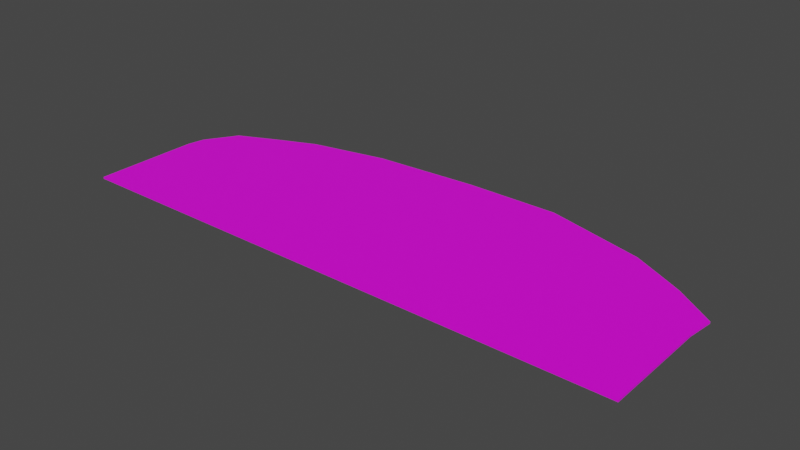# Source: terrain_woods_195.blend  (saved by Blender 3.0.42; exported with 4.5.12 LTS)
import bpy
from mathutils import Matrix  # noqa: F401  (used for matrix-valued properties, if any)

bpy.ops.wm.read_factory_settings(use_empty=True)
scene = bpy.context.scene
scene.name = 'Scene'

# ---- collections
col_collection = bpy.data.collections.new('Collection'); scene.collection.children.link(col_collection)

# ---- images (referenced by path relative to the original .blend; pixels are not part of the script)
import os
ASSET_DIR = os.environ.get("B2B_ASSET_DIR", "")  # directory of the original .blend (textures are referenced by path, not embedded)
HERE = os.path.dirname(os.path.abspath(__file__))  # packed textures are extracted next to this script under _unpacked/

def load_image(name, relpath, width, height, colorspace="sRGB"):
    """Load a texture the original file referenced (path relative to the .blend, or extracted next to this script)."""
    p = next((c for c in (os.path.join(HERE, relpath), os.path.join(ASSET_DIR, relpath)) if relpath and os.path.exists(c)), "")
    if p:
        img = bpy.data.images.load(p, check_existing=True)
        img.name = name
    else:  # same state as the original file: an image datablock whose file is absent (Cycles renders it pink)
        img = bpy.data.images.new(name, width, height)
        img.source = "FILE"
        img.filepath = "//" + (relpath or name)
    img.colorspace_settings.name = colorspace
    return img
img_terrain_woods_195_jpg = load_image('terrain_woods_195.jpg', 'terrain_woods_195.jpg', 1024, 1024, 'sRGB')

# ---- materials (node trees are filled in below, after node groups)
mat_none_010 = bpy.data.materials.new('None.010')
mat_none_010.use_transparent_shadow = False

# ---- material node trees
mat_none_010.use_nodes = True; mat_none_010.node_tree.nodes.clear()
_N = mat_none_010.node_tree.nodes; _L = mat_none_010.node_tree.links
n0 = _N.new('ShaderNodeBsdfPrincipled'); n0.name = 'Principled BSDF'; n0.location = (10, 300)
n0.distribution = 'GGX'
n0.subsurface_method = 'RANDOM_WALK_SKIN'
n0.inputs[3].default_value = 1.45
n0.inputs[27].default_value = (0.0, 0.0, 0.0, 1.0)
n0.inputs[28].default_value = 1.0
n1 = _N.new('ShaderNodeOutputMaterial'); n1.name = 'Material Output'; n1.location = (300, 300)
n2 = _N.new('ShaderNodeTexImage'); n2.name = 'Image Texture'; n2.location = (-411, 47)
n2.image = img_terrain_woods_195_jpg
_L.new(n0.outputs[0], n1.inputs[0])
_L.new(n2.outputs[0], n0.inputs[0])
n1.is_active_output = True

# ---- world
world_world = bpy.data.worlds.new('World'); scene.world = world_world
world_world.use_nodes = True; world_world.node_tree.nodes.clear()
_N = world_world.node_tree.nodes; _L = world_world.node_tree.links
n0 = _N.new('ShaderNodeOutputWorld'); n0.name = 'World Output'; n0.location = (300, 300)
n1 = _N.new('ShaderNodeBackground'); n1.name = 'Background'; n1.location = (10, 300)
n1.inputs[0].default_value = (0.05088, 0.05088, 0.05088, 1.0)
_L.new(n1.outputs[0], n0.inputs[0])
n0.is_active_output = True
world_world.color = (0.05088, 0.05088, 0.05088)
world_world.use_sun_shadow = False
world_world.sun_shadow_jitter_overblur = 0.0

# ---- meshes
me_terrain_woods__195_terrain_woods__195_terrain_woods__195_terrai = bpy.data.meshes.new('terrain_Woods_#195_terrain_Woods_#195_terrain_Woods_#195_terrai')
me_terrain_woods__195_terrain_woods__195_terrain_woods__195_terrai.from_pydata([(-6.255, -1.357, 0.01999), (-4.176, -2.141, 0.01999), (6.221, -2.14, 0.01996), (6.221, -1.357, 0.01995), (4.142, -2.14, 0.01996), (2.062, -2.14, 0.01997), (-2.097, -2.141, 0.01998), (-0.0172, -2.141, 0.01997), (5.006, 1.59, 0.01992), (5.42, 1.371, 0.01992), (6.285, 0.7762, 0.01992), (6.221, 0.2095, 0.01993), (6.221, -0.5738, 0.01994), (4.248, 1.98, 0.01992), (2.062, 2.559, 0.01992), (-0.0174, 2.559, 0.01993), (-4.012, 2.051, 0.01995), (-2.335, 2.41, 0.01994), (-4.802, 1.714, 0.01995), (-5.741, 1.282, 0.01996), (-6.181, 0.5876, 0.01997), (-6.255, 0.2093, 0.01997), (-6.255, -0.574, 0.01998), (-4.176, -2.141, -0.01992), (-6.255, -1.357, -0.01992), (6.221, -2.14, -0.01995), (6.221, -1.357, -0.01996), (4.142, -2.14, -0.01994), (2.062, -2.14, -0.01994), (-2.097, -2.141, -0.01992), (5.006, 1.59, -0.01999), (4.248, 1.98, -0.01999), (5.42, 1.371, -0.01999), (6.285, 0.7762, -0.01998), (6.221, -0.5738, -0.01997), (6.221, 0.2095, -0.01998), (2.062, 2.559, -0.01999), (-0.01739, 2.559, -0.01998), (-2.335, 2.41, -0.01997), (-4.012, 2.051, -0.01996), (-4.802, 1.714, -0.01996), (-5.741, 1.282, -0.01995), (-6.181, 0.5876, -0.01994), (-6.255, 0.2093, -0.01993), (-6.255, -0.574, -0.01993), (-6.255, -2.141, -0.01991), (-6.255, -2.141, 0.02), (-0.0172, -2.141, -0.01993)], [], [(1, 6, 7, 5, 4, 2, 3, 12, 11, 10, 9, 8, 13, 14, 15, 17, 16, 18, 19, 20, 21, 22, 0, 46), (31, 30, 32, 33, 35, 34, 26, 25, 27, 28, 47, 29, 23, 45, 24, 44, 43, 42, 41, 40, 39, 38, 37, 36), (32, 9, 10, 33), (39, 16, 17, 38), (24, 0, 22, 44), (26, 3, 2, 25), (34, 12, 3, 26), (35, 11, 12, 34), (33, 10, 11, 35), (30, 8, 9, 32), (31, 13, 8, 30), (36, 14, 13, 31), (37, 15, 14, 36), (38, 17, 15, 37), (40, 18, 16, 39), (41, 19, 18, 40), (42, 20, 19, 41), (43, 21, 20, 42), (44, 22, 21, 43), (45, 46, 0, 24), (4, 5, 7, 6, 1, 46, 45, 23, 29, 47, 28, 27, 25, 2)])
me_terrain_woods__195_terrain_woods__195_terrain_woods__195_terrai.polygons.foreach_set('use_smooth', [True] * 21)
_k = set([(0, 22), (0, 46), (1, 6), (1, 46), (2, 3), (2, 4), (2, 25), (3, 12), (4, 5), (5, 7), (6, 7), (8, 9), (8, 13), (9, 10), (9, 32), (10, 11), (10, 33), (11, 12), (11, 35), (13, 14), (13, 31), (14, 15), (14, 36), (15, 17), (15, 37), (16, 17), (16, 18), (16, 39), (17, 38), (18, 19), (18, 40), (19, 20), (19, 41), (20, 21), (20, 42), (21, 22), (21, 43), (23, 29), (23, 45), (24, 44), (24, 45), (25, 26), (25, 27), (26, 34), (27, 28), (28, 47), (29, 47), (30, 31), (30, 32), (31, 36), (32, 33), (33, 35), (34, 35), (36, 37), (37, 38), (38, 39), (39, 40), (40, 41), (41, 42), (42, 43), (43, 44), (45, 46)])
me_terrain_woods__195_terrain_woods__195_terrain_woods__195_terrai.attributes.new('sharp_edge', 'BOOLEAN', 'EDGE').data.foreach_set('value', [ (min(e.vertices), max(e.vertices)) in _k for e in me_terrain_woods__195_terrain_woods__195_terrain_woods__195_terrai.edges])
_uv = me_terrain_woods__195_terrain_woods__195_terrain_woods__195_terrai.uv_layers.new(name='UVMap')
_uv.uv.foreach_set('vector', [0.3748, 0.07615, 0.4421, 0.07697, 0.5094, 0.0778, 0.5767, 0.07863, 0.644, 0.07946, 0.7113, 0.08029, 0.7105, 0.1479, 0.7097, 0.2156, 0.7088, 0.2832, 0.7103, 0.3322, 0.6817, 0.3833, 0.668, 0.402, 0.6431, 0.4354, 0.5717, 0.4845, 0.5044, 0.4837, 0.4295, 0.4699, 0.3756, 0.4383, 0.3504, 0.4088, 0.3205, 0.3711, 0.307, 0.311, 0.305, 0.2783, 0.3058, 0.2106, 0.3066, 0.143, 0.3075, 0.07532, 0.01817, 0.9655, 0.01367, 0.9655, 0.01367, 0.97, 0.01367, 0.9745, 0.01367, 0.979, 0.01367, 0.9835, 0.01367, 0.988, 0.01367, 0.9925, 0.01817, 0.9925, 0.02268, 0.9925, 0.02719, 0.9925, 0.0317, 0.9925, 0.03621, 0.9925, 0.04071, 0.9925, 0.04071, 0.988, 0.04071, 0.9835, 0.04071, 0.979, 0.04071, 0.9745, 0.04071, 0.97, 0.04071, 0.9655, 0.03621, 0.9655, 0.0317, 0.9655, 0.02719, 0.9655, 0.02268, 0.9655, 0.0, 0.1667, 0.0, 0.1667, 0.0, 0.3333, 0.0, 0.3333, 0.8333, 0.0, 0.8333, 0.0, 0.6667, 0.0, 0.6667, 0.0, 1.0, 0.8333, 1.0, 0.8333, 1.0, 0.6667, 1.0, 0.6667, 0.0, 0.8333, 0.0, 0.8333, 0.0, 1.0, 0.0, 1.0, 0.0, 0.6667, 0.0, 0.6667, 0.0, 0.8333, 0.0, 0.8333, 0.0, 0.5, 0.0, 0.5, 0.0, 0.6667, 0.0, 0.6667, 0.0, 0.3333, 0.0, 0.3333, 0.0, 0.5, 0.0, 0.5, 0.0, 0.0, 0.0, 0.0, 0.0, 0.1667, 0.0, 0.1667, 0.1667, 0.0, 0.1667, 0.0, 0.0, 0.0, 0.0, 0.0, 0.3333, 0.0, 0.3333, 0.0, 0.1667, 0.0, 0.1667, 0.0, 0.5, 0.0, 0.5, 0.0, 0.3333, 0.0, 0.3333, 0.0, 0.6667, 0.0, 0.6667, 0.0, 0.5, 0.0, 0.5, 0.0, 1.0, 0.0, 1.0, 0.0, 0.8333, 0.0, 0.8333, 0.0, 1.0, 0.1667, 1.0, 0.1667, 1.0, 0.0, 1.0, 0.0, 1.0, 0.3333, 1.0, 0.3333, 1.0, 0.1667, 1.0, 0.1667, 1.0, 0.5, 1.0, 0.5, 1.0, 0.3333, 1.0, 0.3333, 1.0, 0.6667, 1.0, 0.6667, 1.0, 0.5, 1.0, 0.5, 1.0, 1.0, 1.0, 1.0, 1.0, 0.8333, 1.0, 0.8333, 0.1667, 1.0, 0.3333, 1.0, 0.5, 1.0, 0.6667, 1.0, 0.8333, 1.0, 1.0, 1.0, 1.0, 1.0, 0.8333, 1.0, 0.6667, 1.0, 0.5, 1.0, 0.3333, 1.0, 0.1667, 1.0, 0.0, 1.0, 0.0, 1.0])
me_terrain_woods__195_terrain_woods__195_terrain_woods__195_terrai.materials.append(mat_none_010)
me_terrain_woods__195_terrain_woods__195_terrain_woods__195_terrai.use_remesh_fix_poles = True
me_terrain_woods__195_terrain_woods__195_terrain_woods__195_terrai.use_remesh_preserve_attributes = False
me_terrain_woods__195_terrain_woods__195_terrain_woods__195_terrai.update()
me_terrain_woods__195_terrain_woods__195_terrain_woods__195_terrai.normals_split_custom_set([tuple(v) for v in zip(*[iter([3.312e-06, 1.024e-05, 1.0, 3.312e-06, 1.024e-05, 1.0, 3.312e-06, 1.024e-05, 1.0, 3.312e-06, 1.024e-05, 1.0, 3.312e-06, 1.024e-05, 1.0, 3.312e-06, 1.024e-05, 1.0, 3.312e-06, 1.024e-05, 1.0, 3.312e-06, 1.024e-05, 1.0, 3.312e-06, 1.024e-05, 1.0, 3.312e-06, 1.024e-05, 1.0, 3.312e-06, 1.024e-05, 1.0, 3.312e-06, 1.024e-05, 1.0, 3.312e-06, 1.024e-05, 1.0, 3.312e-06, 1.024e-05, 1.0, 3.312e-06, 1.024e-05, 1.0, 3.312e-06, 1.024e-05, 1.0, 3.312e-06, 1.024e-05, 1.0, 3.312e-06, 1.024e-05, 1.0, 3.312e-06, 1.024e-05, 1.0, 3.312e-06, 1.024e-05, 1.0, 3.312e-06, 1.024e-05, 1.0, 3.312e-06, 1.024e-05, 1.0, 3.312e-06, 1.024e-05, 1.0, 3.312e-06, 1.024e-05, 1.0, -3.329e-06, -1.037e-05, -1.0, -3.329e-06, -1.037e-05, -1.0, -3.329e-06, -1.037e-05, -1.0, -3.329e-06, -1.037e-05, -1.0, -3.329e-06, -1.037e-05, -1.0, -3.329e-06, -1.037e-05, -1.0, -3.329e-06, -1.037e-05, -1.0, -3.329e-06, -1.037e-05, -1.0, -3.329e-06, -1.037e-05, -1.0, -3.329e-06, -1.037e-05, -1.0, -3.329e-06, -1.037e-05, -1.0, -3.329e-06, -1.037e-05, -1.0, -3.329e-06, -1.037e-05, -1.0, -3.329e-06, -1.037e-05, -1.0, -3.329e-06, -1.037e-05, -1.0, -3.329e-06, -1.037e-05, -1.0, -3.329e-06, -1.037e-05, -1.0, -3.329e-06, -1.037e-05, -1.0, -3.329e-06, -1.037e-05, -1.0, -3.329e-06, -1.037e-05, -1.0, -3.329e-06, -1.037e-05, -1.0, -3.329e-06, -1.037e-05, -1.0, -3.329e-06, -1.037e-05, -1.0, -3.329e-06, -1.037e-05, -1.0, 0.5669, 0.8238, 2.644e-05, 0.5669, 0.8238, 2.644e-05, 0.5669, 0.8238, 2.644e-05, 0.5669, 0.8238, 2.644e-05, -0.2093, 0.9778, -1.367e-05, -0.2093, 0.9778, -1.367e-05, -0.2093, 0.9778, -1.367e-05, -0.2093, 0.9778, -1.367e-05, -1.0, -4.1e-05, -0.0001046, -1.0, -4.1e-05, -0.0001046, -1.0, -4.195e-05, -8.663e-05, -1.0, -4.195e-05, -8.663e-05, 1.0, 4.195e-05, 8.364e-05, 1.0, 4.195e-05, 8.364e-05, 1.0, 3.956e-05, 9.559e-05, 1.0, 3.956e-05, 9.559e-05, 1.0, 4.457e-05, 4.779e-05, 1.0, 4.457e-05, 4.779e-05, 1.0, 4.195e-05, 8.364e-05, 1.0, 4.195e-05, 8.364e-05, 1.0, 4.481e-05, 2.39e-05, 1.0, 4.481e-05, 2.39e-05, 1.0, 4.457e-05, 4.779e-05, 1.0, 4.457e-05, 4.779e-05, 0.9938, -0.1116, 2.38e-05, 0.9938, -0.1116, 2.38e-05, 0.9938, -0.1116, 2.38e-05, 0.9938, -0.1116, 2.38e-05, 0.4624, 0.8867, 2.887e-05, 0.4624, 0.8867, 2.887e-05, 0.467, 0.8843, 3.251e-05, 0.467, 0.8843, 3.251e-05, 0.4579, 0.889, 2.523e-05, 0.4579, 0.889, 2.523e-05, 0.4624, 0.8867, 2.887e-05, 0.4624, 0.8867, 2.887e-05, 0.2561, 0.9667, 1.627e-05, 0.2561, 0.9667, 1.627e-05, 0.2561, 0.9667, 1.627e-05, 0.2561, 0.9667, 1.627e-05, -2.029e-05, 1.0, -2.73e-06, -2.029e-05, 1.0, -2.73e-06, -2.029e-05, 1.0, -2.73e-06, -2.029e-05, 1.0, -2.73e-06, -0.06425, 0.9979, -2.441e-06, -0.06425, 0.9979, -2.441e-06, -0.06425, 0.9979, -2.441e-06, -0.06425, 0.9979, -2.441e-06, -0.3927, 0.9197, -2.718e-05, -0.3927, 0.9197, -2.718e-05, -0.3927, 0.9197, -2.718e-05, -0.3927, 0.9197, -2.718e-05, -0.4177, 0.9086, -3.092e-05, -0.4177, 0.9086, -3.092e-05, -0.4177, 0.9086, -3.092e-05, -0.4177, 0.9086, -3.092e-05, -0.8446, 0.5354, -4.001e-05, -0.8446, 0.5354, -4.001e-05, -0.8446, 0.5354, -4.001e-05, -0.8446, 0.5354, -4.001e-05, -0.9813, 0.1926, -3.52e-05, -0.9813, 0.1926, -3.52e-05, -0.9813, 0.1926, -3.52e-05, -0.9813, 0.1926, -3.52e-05, -1.0, -4.195e-05, -8.663e-05, -1.0, -4.195e-05, -8.663e-05, -1.0, -4.529e-05, -6.572e-05, -1.0, -4.529e-05, -6.572e-05, -1.0, -4.338e-05, -0.0001016, -1.0, -4.338e-05, -0.0001016, -1.0, -4.1e-05, -0.0001046, -1.0, -4.1e-05, -0.0001046, 2.06e-05, -1.0, 1.109e-06, 2.06e-05, -1.0, 1.109e-06, 2.06e-05, -1.0, 1.109e-06, 2.06e-05, -1.0, 1.109e-06, 2.06e-05, -1.0, 1.109e-06, 2.06e-05, -1.0, 1.109e-06, 2.06e-05, -1.0, 1.109e-06, 2.06e-05, -1.0, 1.109e-06, 2.06e-05, -1.0, 1.109e-06, 2.06e-05, -1.0, 1.109e-06, 2.06e-05, -1.0, 1.109e-06, 2.06e-05, -1.0, 1.109e-06, 2.06e-05, -1.0, 1.109e-06, 2.06e-05, -1.0, 1.109e-06])] * 3)])

# ---- objects
ob_terrain_woods__195 = bpy.data.objects.new('terrain Woods #195', me_terrain_woods__195_terrain_woods__195_terrain_woods__195_terrai)

# ---- transforms, parenting, visibility, modifiers, constraints
ob_terrain_woods__195.location = (0.0, 0.0, 0.0)

# ---- collection membership
col_collection.objects.link(ob_terrain_woods__195)

# ---- scene / render settings (as saved in the file)
scene.frame_start = 1; scene.frame_end = 250; scene.frame_set(1)
scene.render.engine = 'BLENDER_EEVEE_NEXT'
scene.cycles.sampling_pattern = 'TABULATED_SOBOL'
scene.cycles.use_light_tree = False
scene.view_settings.view_transform = 'Filmic'
bpy.context.view_layer.update()

# ---- added for rendering (the .blend has no active camera and no usable light): camera, sun
cam_auto = bpy.data.cameras.new('AutoCamera')
cam_auto.lens = 50.0
cam_auto.sensor_width = 36.0
cam_auto.clip_end = 1000.0
ob_auto_camera = bpy.data.objects.new('AutoCamera', cam_auto)
scene.collection.objects.link(ob_auto_camera)
ob_auto_camera.location = (12.405, -14.6593, 9.91243)
ob_auto_camera.rotation_euler = (1.09748, -7.21219e-08, 0.694738)
scene.camera = ob_auto_camera
light_auto_sun = bpy.data.lights.new('AutoSun', 'SUN')
light_auto_sun.energy = 3.0
light_auto_sun.angle = 0.0523599
ob_auto_sun = bpy.data.objects.new('AutoSun', light_auto_sun)
scene.collection.objects.link(ob_auto_sun)
ob_auto_sun.rotation_euler = (0.872665, 0.174533, 0.523599)
bpy.context.view_layer.update()
